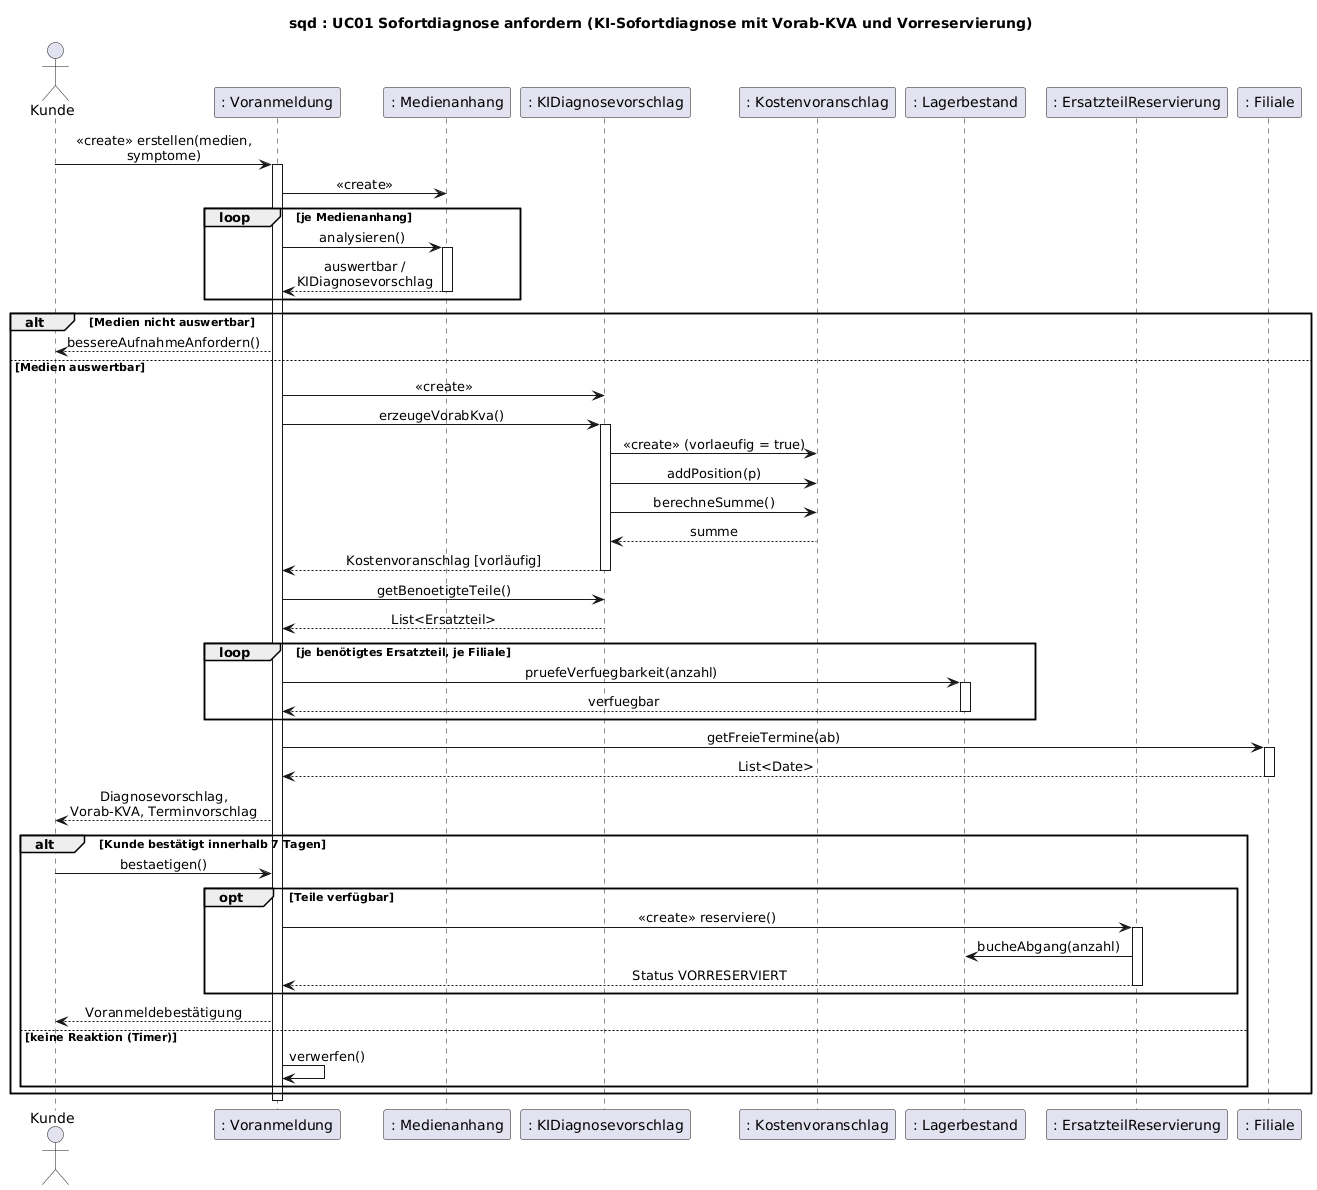

The diagram above was rendered by PlantUML. Its source (embedded in the PNG):
@startuml
title sqd : UC01 Sofortdiagnose anfordern (KI-Sofortdiagnose mit Vorab-KVA und Vorreservierung)
skinparam defaultFontName Arial
skinparam sequenceMessageAlign center
skinparam maxMessageSize 200
actor Kunde
participant ": Voranmeldung" as VA
participant ": Medienanhang" as MA
participant ": KIDiagnosevorschlag" as KI
participant ": Kostenvoranschlag" as KVA
participant ": Lagerbestand" as LB
participant ": ErsatzteilReservierung" as RES
participant ": Filiale" as FIL

Kunde -> VA : <<create>> erstellen(medien, symptome)
activate VA
VA -> MA : <<create>>
loop je Medienanhang
    VA -> MA : analysieren()
    activate MA
    MA --> VA : auswertbar / KIDiagnosevorschlag
    deactivate MA
end
alt Medien nicht auswertbar
    VA --> Kunde : bessereAufnahmeAnfordern()
else Medien auswertbar
    VA -> KI : <<create>>
    VA -> KI : erzeugeVorabKva()
    activate KI
    KI -> KVA : <<create>> (vorlaeufig = true)
    KI -> KVA : addPosition(p)
    KI -> KVA : berechneSumme()
    KVA --> KI : summe
    KI --> VA : Kostenvoranschlag [vorläufig]
    deactivate KI
    VA -> KI : getBenoetigteTeile()
    KI --> VA : List<Ersatzteil>
    loop je benötigtes Ersatzteil, je Filiale
        VA -> LB : pruefeVerfuegbarkeit(anzahl)
        activate LB
        LB --> VA : verfuegbar
        deactivate LB
    end
    VA -> FIL : getFreieTermine(ab)
    activate FIL
    FIL --> VA : List<Date>
    deactivate FIL
    VA --> Kunde : Diagnosevorschlag, Vorab-KVA, Terminvorschlag
    alt Kunde bestätigt innerhalb 7 Tagen
        Kunde -> VA : bestaetigen()
        opt Teile verfügbar
            VA -> RES : <<create>> reserviere()
            activate RES
            RES -> LB : bucheAbgang(anzahl)
            RES --> VA : Status VORRESERVIERT
            deactivate RES
        end
        VA --> Kunde : Voranmeldebestätigung
    else keine Reaktion (Timer)
        VA -> VA : verwerfen()
    end
end
deactivate VA
@enduml